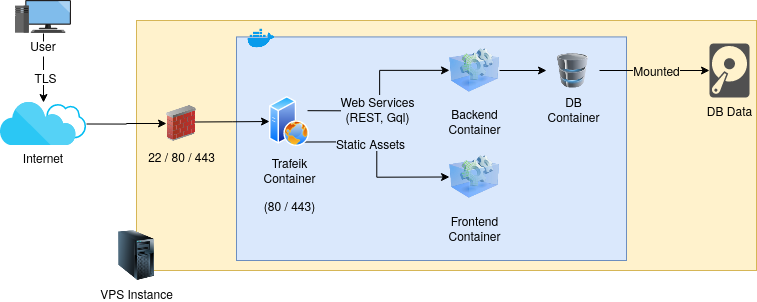

The diagram above was exported from draw.io. Its source (the exported page's mxGraphModel, read from the mxfile embedded in the PNG):
<mxGraphModel dx="810" dy="429" grid="1" gridSize="10" guides="1" tooltips="1" connect="1" arrows="1" fold="1" page="1" pageScale="1" pageWidth="1169" pageHeight="827" math="0" shadow="0">
  <root>
    <mxCell id="0" />
    <mxCell id="1" parent="0" />
    <mxCell id="WRuOUYf7yu4EIyWX_JUz-39" value="" style="rounded=0;whiteSpace=wrap;html=1;fontSize=8;fillColor=#fff2cc;strokeColor=#d6b656;" vertex="1" parent="1">
      <mxGeometry x="220" y="100" width="620" height="250" as="geometry" />
    </mxCell>
    <mxCell id="WRuOUYf7yu4EIyWX_JUz-33" value="" style="rounded=0;whiteSpace=wrap;html=1;fontSize=8;fillColor=#dae8fc;strokeColor=#6c8ebf;" vertex="1" parent="1">
      <mxGeometry x="320" y="116.43" width="390" height="223.57" as="geometry" />
    </mxCell>
    <mxCell id="WRuOUYf7yu4EIyWX_JUz-5" style="edgeStyle=orthogonalEdgeStyle;rounded=0;orthogonalLoop=1;jettySize=auto;html=1;exitX=0.5;exitY=1;exitDx=0;exitDy=0;" edge="1" parent="1" source="WRuOUYf7yu4EIyWX_JUz-1" target="WRuOUYf7yu4EIyWX_JUz-3">
      <mxGeometry relative="1" as="geometry" />
    </mxCell>
    <mxCell id="WRuOUYf7yu4EIyWX_JUz-8" value="&lt;div&gt;TLS&lt;/div&gt;" style="text;html=1;align=center;verticalAlign=middle;resizable=0;points=[];labelBackgroundColor=#ffffff;" vertex="1" connectable="0" parent="WRuOUYf7yu4EIyWX_JUz-5">
      <mxGeometry x="0.2808" y="2" relative="1" as="geometry">
        <mxPoint as="offset" />
      </mxGeometry>
    </mxCell>
    <mxCell id="WRuOUYf7yu4EIyWX_JUz-1" value="User" style="shape=image;verticalLabelPosition=bottom;labelBackgroundColor=#ffffff;verticalAlign=top;aspect=fixed;imageAspect=0;image=data:image/svg+xml,(base64 omitted: 10744 chars);" vertex="1" parent="1">
      <mxGeometry x="99" y="80" width="56" height="33" as="geometry" />
    </mxCell>
    <mxCell id="WRuOUYf7yu4EIyWX_JUz-37" style="edgeStyle=orthogonalEdgeStyle;rounded=0;orthogonalLoop=1;jettySize=auto;html=1;exitX=1;exitY=0.5;exitDx=0;exitDy=0;fontSize=8;" edge="1" parent="1" source="WRuOUYf7yu4EIyWX_JUz-3" target="WRuOUYf7yu4EIyWX_JUz-26">
      <mxGeometry relative="1" as="geometry" />
    </mxCell>
    <mxCell id="WRuOUYf7yu4EIyWX_JUz-3" value="Internet" style="shape=image;verticalLabelPosition=bottom;labelBackgroundColor=#ffffff;verticalAlign=top;aspect=fixed;imageAspect=0;image=data:image/svg+xml,(base64 omitted: 4176 chars);" vertex="1" parent="1">
      <mxGeometry x="84" y="182" width="86" height="43" as="geometry" />
    </mxCell>
    <mxCell id="WRuOUYf7yu4EIyWX_JUz-16" style="edgeStyle=orthogonalEdgeStyle;rounded=0;orthogonalLoop=1;jettySize=auto;html=1;exitX=1;exitY=0.5;exitDx=0;exitDy=0;entryX=0;entryY=0.5;entryDx=0;entryDy=0;" edge="1" parent="1" target="WRuOUYf7yu4EIyWX_JUz-10">
      <mxGeometry relative="1" as="geometry">
        <mxPoint x="277.9999999999968" y="201.5" as="sourcePoint" />
      </mxGeometry>
    </mxCell>
    <mxCell id="WRuOUYf7yu4EIyWX_JUz-17" style="edgeStyle=orthogonalEdgeStyle;rounded=0;orthogonalLoop=1;jettySize=auto;html=1;exitX=1;exitY=0.25;exitDx=0;exitDy=0;" edge="1" parent="1" source="WRuOUYf7yu4EIyWX_JUz-10" target="WRuOUYf7yu4EIyWX_JUz-14">
      <mxGeometry relative="1" as="geometry" />
    </mxCell>
    <mxCell id="WRuOUYf7yu4EIyWX_JUz-20" value="&lt;div&gt;Web Services&lt;/div&gt;&lt;div&gt;(REST, Gql)&lt;br&gt;&lt;/div&gt;" style="text;html=1;align=center;verticalAlign=middle;resizable=0;points=[];labelBackgroundColor=#DAE8FC;" vertex="1" connectable="0" parent="WRuOUYf7yu4EIyWX_JUz-17">
      <mxGeometry x="-0.2388" y="2" relative="1" as="geometry">
        <mxPoint as="offset" />
      </mxGeometry>
    </mxCell>
    <mxCell id="WRuOUYf7yu4EIyWX_JUz-18" style="edgeStyle=orthogonalEdgeStyle;rounded=0;orthogonalLoop=1;jettySize=auto;html=1;exitX=1;exitY=1;exitDx=0;exitDy=0;entryX=0;entryY=0.5;entryDx=0;entryDy=0;" edge="1" parent="1" target="WRuOUYf7yu4EIyWX_JUz-15">
      <mxGeometry relative="1" as="geometry">
        <mxPoint x="387.26386885773695" y="221.52418173950537" as="sourcePoint" />
        <mxPoint x="557.8571428571429" y="229.5" as="targetPoint" />
      </mxGeometry>
    </mxCell>
    <mxCell id="WRuOUYf7yu4EIyWX_JUz-19" value="Static Assets" style="text;html=1;align=center;verticalAlign=middle;resizable=0;points=[];labelBackgroundColor=#DAE8FC;" vertex="1" connectable="0" parent="WRuOUYf7yu4EIyWX_JUz-18">
      <mxGeometry x="-0.2655" y="-1" relative="1" as="geometry">
        <mxPoint as="offset" />
      </mxGeometry>
    </mxCell>
    <mxCell id="WRuOUYf7yu4EIyWX_JUz-10" value="&lt;div&gt;Trafeik&lt;/div&gt;&lt;div&gt;Container&lt;br&gt;&lt;/div&gt;&lt;br&gt;(80 / 443)" style="aspect=fixed;perimeter=ellipsePerimeter;html=1;align=center;shadow=0;dashed=0;spacingTop=3;image;image=img/lib/active_directory/web_server.svg;labelBackgroundColor=#DAE8FC;" vertex="1" parent="1">
      <mxGeometry x="353" y="176" width="40" height="50" as="geometry" />
    </mxCell>
    <mxCell id="WRuOUYf7yu4EIyWX_JUz-31" style="edgeStyle=orthogonalEdgeStyle;rounded=0;orthogonalLoop=1;jettySize=auto;html=1;exitX=1;exitY=0.5;exitDx=0;exitDy=0;fontSize=8;" edge="1" parent="1" source="WRuOUYf7yu4EIyWX_JUz-14" target="WRuOUYf7yu4EIyWX_JUz-30">
      <mxGeometry relative="1" as="geometry" />
    </mxCell>
    <mxCell id="WRuOUYf7yu4EIyWX_JUz-14" value="Backend&lt;br&gt;Container" style="image;html=1;labelBackgroundColor=#DAE8FC;image=img/lib/clip_art/computers/Virtual_Application_128x128.png" vertex="1" parent="1">
      <mxGeometry x="533" y="120" width="50" height="60" as="geometry" />
    </mxCell>
    <mxCell id="WRuOUYf7yu4EIyWX_JUz-15" value="&lt;div&gt;Frontend&lt;br&gt;&lt;/div&gt;Container" style="image;html=1;labelBackgroundColor=#DAE8FC;image=img/lib/clip_art/computers/Virtual_Application_128x128.png" vertex="1" parent="1">
      <mxGeometry x="533" y="226.5" width="50" height="60" as="geometry" />
    </mxCell>
    <mxCell id="WRuOUYf7yu4EIyWX_JUz-24" value="" style="shape=image;html=1;verticalAlign=top;verticalLabelPosition=bottom;labelBackgroundColor=#ffffff;imageAspect=0;aspect=fixed;image=https://cdn4.iconfinder.com/data/icons/logos-and-brands/512/97_Docker_logo_logos-128.png;fontSize=8;" vertex="1" parent="1">
      <mxGeometry x="330" y="102.5" width="30" height="30" as="geometry" />
    </mxCell>
    <mxCell id="WRuOUYf7yu4EIyWX_JUz-26" value="22 / 80 / 443" style="image;html=1;labelBackgroundColor=#FFF2CC;image=img/lib/clip_art/networking/Firewall_02_128x128.png;fontSize=8;" vertex="1" parent="1">
      <mxGeometry x="250" y="183" width="30" height="40" as="geometry" />
    </mxCell>
    <mxCell id="WRuOUYf7yu4EIyWX_JUz-35" style="edgeStyle=orthogonalEdgeStyle;rounded=0;orthogonalLoop=1;jettySize=auto;html=1;exitX=1;exitY=0.5;exitDx=0;exitDy=0;fontSize=8;" edge="1" parent="1" source="WRuOUYf7yu4EIyWX_JUz-30" target="WRuOUYf7yu4EIyWX_JUz-34">
      <mxGeometry relative="1" as="geometry" />
    </mxCell>
    <mxCell id="WRuOUYf7yu4EIyWX_JUz-36" value="Mounted" style="text;html=1;align=center;verticalAlign=middle;resizable=0;points=[];labelBackgroundColor=#FFF2CC;fontSize=8;" vertex="1" connectable="0" parent="WRuOUYf7yu4EIyWX_JUz-35">
      <mxGeometry x="-0.18" y="1" relative="1" as="geometry">
        <mxPoint x="11.86" y="1" as="offset" />
      </mxGeometry>
    </mxCell>
    <mxCell id="WRuOUYf7yu4EIyWX_JUz-30" value="DB&lt;br&gt;Container" style="image;html=1;labelBackgroundColor=#DAE8FC;image=img/lib/clip_art/computers/Database_128x128.png;fontSize=8;" vertex="1" parent="1">
      <mxGeometry x="630" y="132.5" width="53" height="35" as="geometry" />
    </mxCell>
    <mxCell id="WRuOUYf7yu4EIyWX_JUz-34" value="DB Data" style="pointerEvents=1;shadow=0;dashed=0;html=1;strokeColor=none;fillColor=#505050;labelPosition=center;verticalLabelPosition=bottom;verticalAlign=top;outlineConnect=0;align=center;shape=mxgraph.office.devices.hard_disk;fontSize=8;" vertex="1" parent="1">
      <mxGeometry x="793" y="123" width="40" height="54" as="geometry" />
    </mxCell>
    <mxCell id="WRuOUYf7yu4EIyWX_JUz-42" value="VPS Instance" style="image;html=1;labelBackgroundColor=#ffffff;image=img/lib/clip_art/computers/Server_Tower_128x128.png;fontSize=8;" vertex="1" parent="1">
      <mxGeometry x="200" y="310" width="40" height="50" as="geometry" />
    </mxCell>
  </root>
</mxGraphModel>